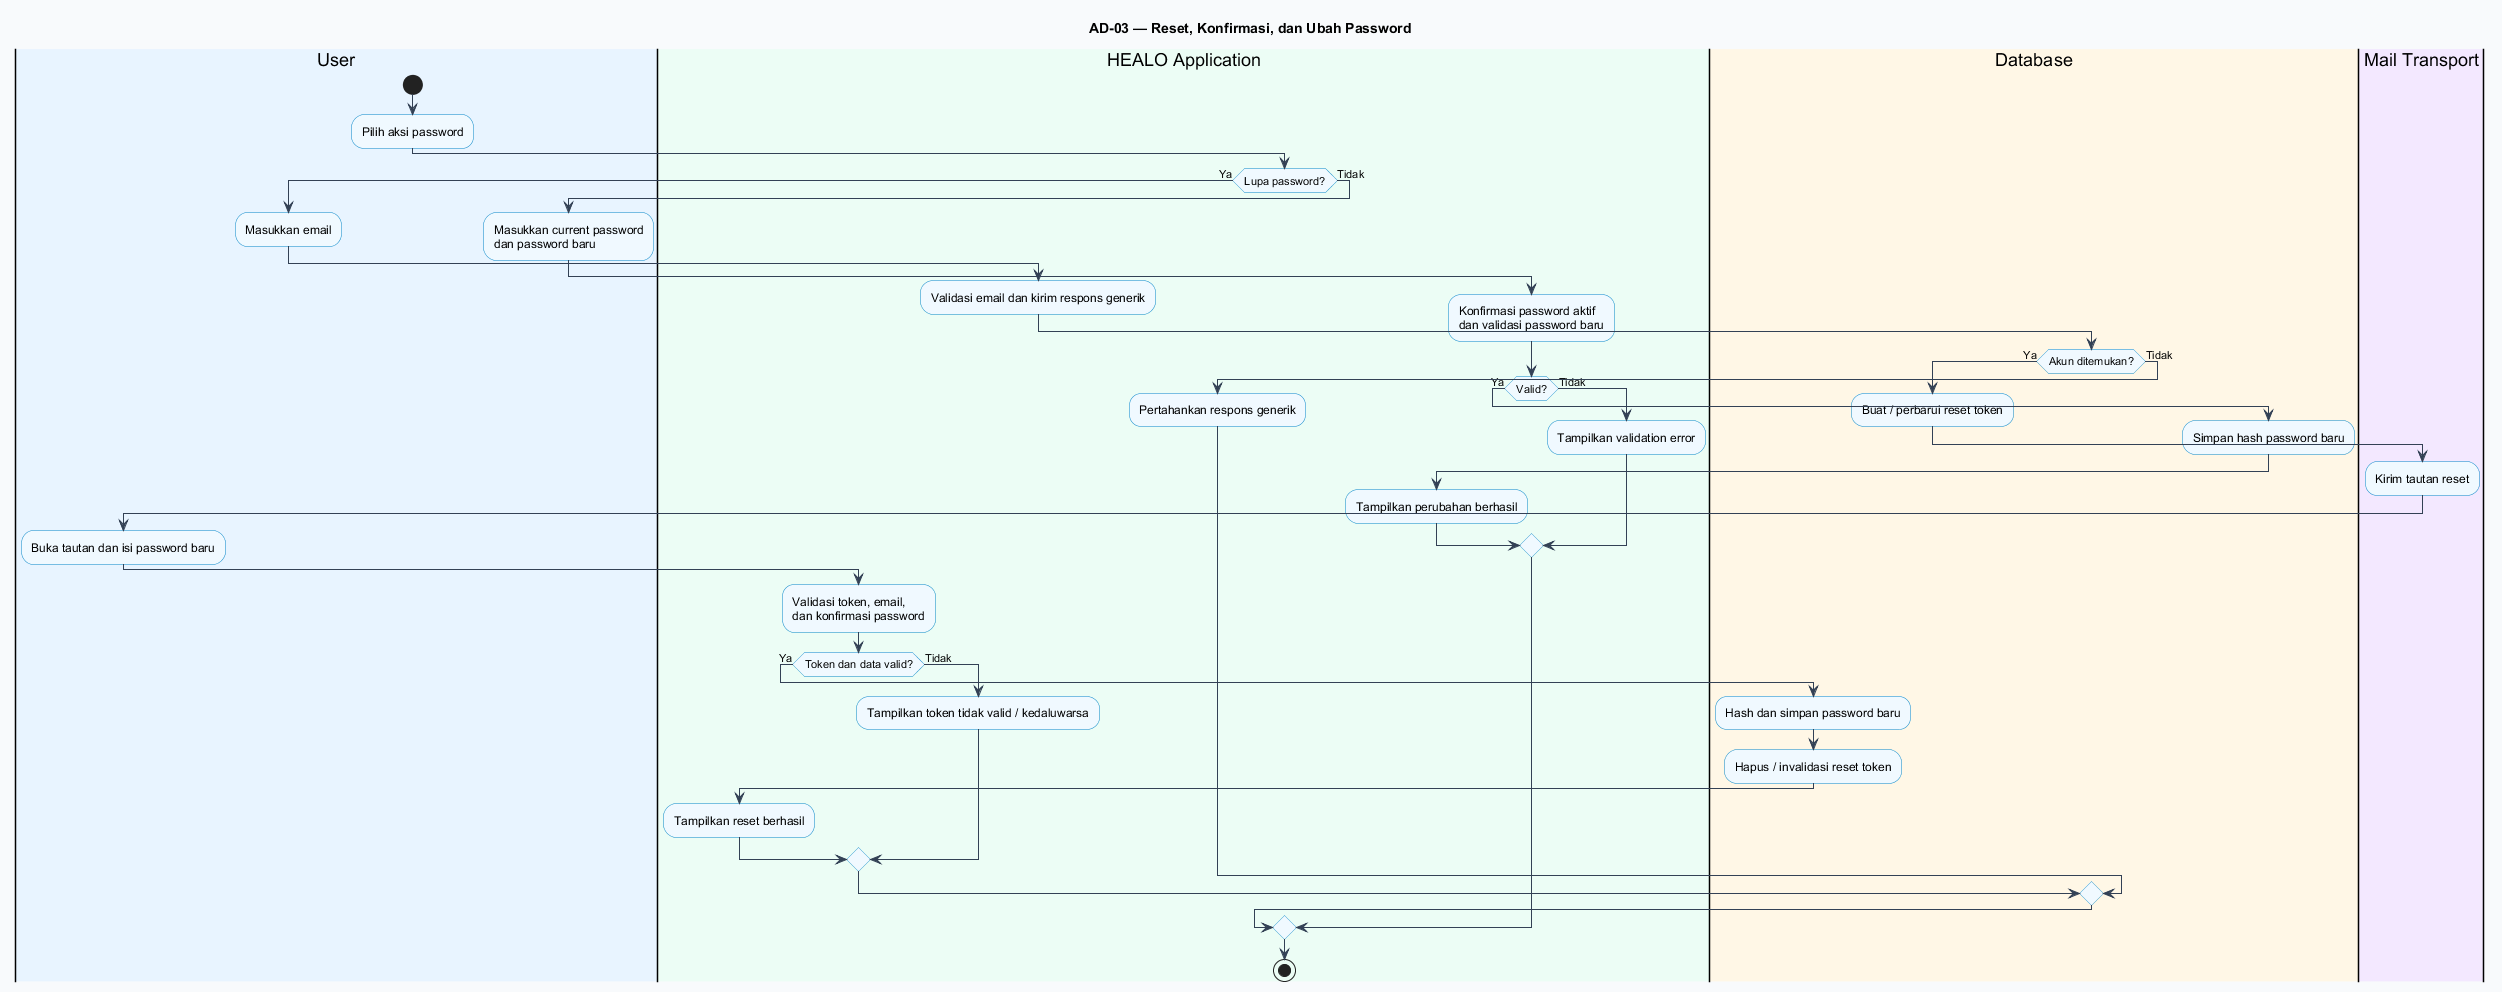

The diagram above was rendered by PlantUML. Its source (embedded in the PNG):
@startuml
title AD-03 — Reset, Konfirmasi, dan Ubah Password
skinparam backgroundColor #F8FAFC
skinparam shadowing false
skinparam defaultFontName Arial
skinparam activityBorderColor #0284C7
skinparam activityBackgroundColor #F0F9FF
skinparam ArrowColor #334155

|#E8F4FF|User|
start
:Pilih aksi password;

|#ECFDF5|HEALO Application|
if (Lupa password?) then (Ya)
  |#E8F4FF|User|
  :Masukkan email;
  |#ECFDF5|HEALO Application|
  :Validasi email dan kirim respons generik;
  |#FFF7E6|Database|
  if (Akun ditemukan?) then (Ya)
    :Buat / perbarui reset token;
    |#F3E8FF|Mail Transport|
    :Kirim tautan reset;
    |#E8F4FF|User|
    :Buka tautan dan isi password baru;
    |#ECFDF5|HEALO Application|
    :Validasi token, email,\ndan konfirmasi password;
    if (Token dan data valid?) then (Ya)
      |#FFF7E6|Database|
      :Hash dan simpan password baru;
      :Hapus / invalidasi reset token;
      |#ECFDF5|HEALO Application|
      :Tampilkan reset berhasil;
    else (Tidak)
      :Tampilkan token tidak valid / kedaluwarsa;
    endif
  else (Tidak)
    |#ECFDF5|HEALO Application|
    :Pertahankan respons generik;
  endif
else (Tidak)
  |#E8F4FF|User|
  :Masukkan current password\ndan password baru;
  |#ECFDF5|HEALO Application|
  :Konfirmasi password aktif\ndan validasi password baru;
  if (Valid?) then (Ya)
    |#FFF7E6|Database|
    :Simpan hash password baru;
    |#ECFDF5|HEALO Application|
    :Tampilkan perubahan berhasil;
  else (Tidak)
    :Tampilkan validation error;
  endif
endif
stop
@enduml